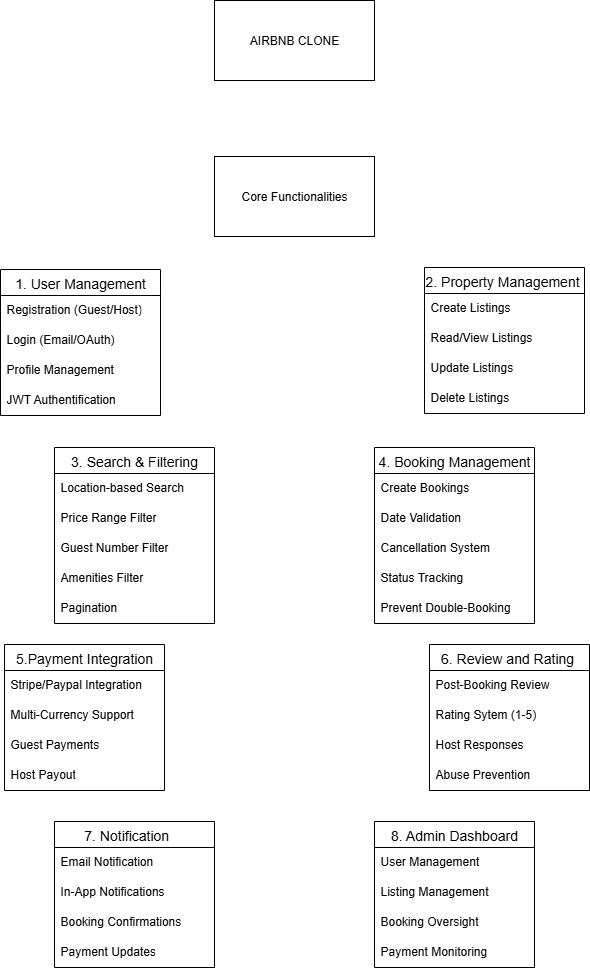

The diagram above was exported from draw.io. Its source (the exported page's mxGraphModel, read from the mxfile embedded in the PNG):
<mxGraphModel dx="1422" dy="1745" grid="0" gridSize="10" guides="1" tooltips="1" connect="1" arrows="1" fold="1" page="0" pageScale="1" pageWidth="850" pageHeight="1100" math="0" shadow="0">
  <root>
    <mxCell id="0" />
    <mxCell id="1" parent="0" />
    <mxCell id="INBS9ygISB0UXRknSllx-1" value="AIRBNB CLONE" style="rounded=0;whiteSpace=wrap;html=1;" vertex="1" parent="1">
      <mxGeometry x="211" y="-747" width="160" height="80" as="geometry" />
    </mxCell>
    <mxCell id="INBS9ygISB0UXRknSllx-2" value="Core Functionalities" style="rounded=0;whiteSpace=wrap;html=1;" vertex="1" parent="1">
      <mxGeometry x="211" y="-591" width="160" height="80" as="geometry" />
    </mxCell>
    <mxCell id="INBS9ygISB0UXRknSllx-11" value="1. User Management" style="swimlane;fontStyle=0;childLayout=stackLayout;horizontal=1;startSize=26;horizontalStack=0;resizeParent=1;resizeParentMax=0;resizeLast=0;collapsible=1;marginBottom=0;align=center;fontSize=14;" vertex="1" parent="1">
      <mxGeometry x="-3" y="-478" width="160" height="146" as="geometry" />
    </mxCell>
    <mxCell id="INBS9ygISB0UXRknSllx-12" value="Registration (Guest/Host)" style="text;strokeColor=none;fillColor=none;spacingLeft=4;spacingRight=4;overflow=hidden;rotatable=0;points=[[0,0.5],[1,0.5]];portConstraint=eastwest;fontSize=12;whiteSpace=wrap;html=1;" vertex="1" parent="INBS9ygISB0UXRknSllx-11">
      <mxGeometry y="26" width="160" height="30" as="geometry" />
    </mxCell>
    <mxCell id="INBS9ygISB0UXRknSllx-13" value="Login (Email/OAuth)" style="text;strokeColor=none;fillColor=none;spacingLeft=4;spacingRight=4;overflow=hidden;rotatable=0;points=[[0,0.5],[1,0.5]];portConstraint=eastwest;fontSize=12;whiteSpace=wrap;html=1;" vertex="1" parent="INBS9ygISB0UXRknSllx-11">
      <mxGeometry y="56" width="160" height="30" as="geometry" />
    </mxCell>
    <mxCell id="INBS9ygISB0UXRknSllx-14" value="Profile Management&amp;nbsp;" style="text;strokeColor=none;fillColor=none;spacingLeft=4;spacingRight=4;overflow=hidden;rotatable=0;points=[[0,0.5],[1,0.5]];portConstraint=eastwest;fontSize=12;whiteSpace=wrap;html=1;" vertex="1" parent="INBS9ygISB0UXRknSllx-11">
      <mxGeometry y="86" width="160" height="30" as="geometry" />
    </mxCell>
    <mxCell id="INBS9ygISB0UXRknSllx-43" value="JWT Authentification" style="text;strokeColor=none;fillColor=none;spacingLeft=4;spacingRight=4;overflow=hidden;rotatable=0;points=[[0,0.5],[1,0.5]];portConstraint=eastwest;fontSize=12;whiteSpace=wrap;html=1;" vertex="1" parent="INBS9ygISB0UXRknSllx-11">
      <mxGeometry y="116" width="160" height="30" as="geometry" />
    </mxCell>
    <mxCell id="INBS9ygISB0UXRknSllx-15" value="2. Property Management " style="swimlane;fontStyle=0;childLayout=stackLayout;horizontal=1;startSize=26;horizontalStack=0;resizeParent=1;resizeParentMax=0;resizeLast=0;collapsible=1;marginBottom=0;align=center;fontSize=14;" vertex="1" parent="1">
      <mxGeometry x="421" y="-480" width="160" height="146" as="geometry" />
    </mxCell>
    <mxCell id="INBS9ygISB0UXRknSllx-16" value="Create Listings" style="text;strokeColor=none;fillColor=none;spacingLeft=4;spacingRight=4;overflow=hidden;rotatable=0;points=[[0,0.5],[1,0.5]];portConstraint=eastwest;fontSize=12;whiteSpace=wrap;html=1;" vertex="1" parent="INBS9ygISB0UXRknSllx-15">
      <mxGeometry y="26" width="160" height="30" as="geometry" />
    </mxCell>
    <mxCell id="INBS9ygISB0UXRknSllx-17" value="Read/View Listings" style="text;strokeColor=none;fillColor=none;spacingLeft=4;spacingRight=4;overflow=hidden;rotatable=0;points=[[0,0.5],[1,0.5]];portConstraint=eastwest;fontSize=12;whiteSpace=wrap;html=1;" vertex="1" parent="INBS9ygISB0UXRknSllx-15">
      <mxGeometry y="56" width="160" height="30" as="geometry" />
    </mxCell>
    <mxCell id="INBS9ygISB0UXRknSllx-18" value="Update Listings" style="text;strokeColor=none;fillColor=none;spacingLeft=4;spacingRight=4;overflow=hidden;rotatable=0;points=[[0,0.5],[1,0.5]];portConstraint=eastwest;fontSize=12;whiteSpace=wrap;html=1;" vertex="1" parent="INBS9ygISB0UXRknSllx-15">
      <mxGeometry y="86" width="160" height="30" as="geometry" />
    </mxCell>
    <mxCell id="INBS9ygISB0UXRknSllx-44" value="Delete Listings" style="text;strokeColor=none;fillColor=none;spacingLeft=4;spacingRight=4;overflow=hidden;rotatable=0;points=[[0,0.5],[1,0.5]];portConstraint=eastwest;fontSize=12;whiteSpace=wrap;html=1;" vertex="1" parent="INBS9ygISB0UXRknSllx-15">
      <mxGeometry y="116" width="160" height="30" as="geometry" />
    </mxCell>
    <mxCell id="INBS9ygISB0UXRknSllx-19" value="3. Search &amp; Filtering" style="swimlane;fontStyle=0;childLayout=stackLayout;horizontal=1;startSize=26;horizontalStack=0;resizeParent=1;resizeParentMax=0;resizeLast=0;collapsible=1;marginBottom=0;align=center;fontSize=14;" vertex="1" parent="1">
      <mxGeometry x="51" y="-300" width="160" height="176" as="geometry" />
    </mxCell>
    <mxCell id="INBS9ygISB0UXRknSllx-20" value="Location-based Search&amp;nbsp;" style="text;strokeColor=none;fillColor=none;spacingLeft=4;spacingRight=4;overflow=hidden;rotatable=0;points=[[0,0.5],[1,0.5]];portConstraint=eastwest;fontSize=12;whiteSpace=wrap;html=1;" vertex="1" parent="INBS9ygISB0UXRknSllx-19">
      <mxGeometry y="26" width="160" height="30" as="geometry" />
    </mxCell>
    <mxCell id="INBS9ygISB0UXRknSllx-21" value="Price Range Filter" style="text;strokeColor=none;fillColor=none;spacingLeft=4;spacingRight=4;overflow=hidden;rotatable=0;points=[[0,0.5],[1,0.5]];portConstraint=eastwest;fontSize=12;whiteSpace=wrap;html=1;" vertex="1" parent="INBS9ygISB0UXRknSllx-19">
      <mxGeometry y="56" width="160" height="30" as="geometry" />
    </mxCell>
    <mxCell id="INBS9ygISB0UXRknSllx-22" value="Guest Number Filter" style="text;strokeColor=none;fillColor=none;spacingLeft=4;spacingRight=4;overflow=hidden;rotatable=0;points=[[0,0.5],[1,0.5]];portConstraint=eastwest;fontSize=12;whiteSpace=wrap;html=1;" vertex="1" parent="INBS9ygISB0UXRknSllx-19">
      <mxGeometry y="86" width="160" height="30" as="geometry" />
    </mxCell>
    <mxCell id="INBS9ygISB0UXRknSllx-45" value="Amenities Filter" style="text;strokeColor=none;fillColor=none;spacingLeft=4;spacingRight=4;overflow=hidden;rotatable=0;points=[[0,0.5],[1,0.5]];portConstraint=eastwest;fontSize=12;whiteSpace=wrap;html=1;" vertex="1" parent="INBS9ygISB0UXRknSllx-19">
      <mxGeometry y="116" width="160" height="30" as="geometry" />
    </mxCell>
    <mxCell id="INBS9ygISB0UXRknSllx-46" value="Pagination" style="text;strokeColor=none;fillColor=none;spacingLeft=4;spacingRight=4;overflow=hidden;rotatable=0;points=[[0,0.5],[1,0.5]];portConstraint=eastwest;fontSize=12;whiteSpace=wrap;html=1;" vertex="1" parent="INBS9ygISB0UXRknSllx-19">
      <mxGeometry y="146" width="160" height="30" as="geometry" />
    </mxCell>
    <mxCell id="INBS9ygISB0UXRknSllx-23" value="4. Booking Management" style="swimlane;fontStyle=0;childLayout=stackLayout;horizontal=1;startSize=26;horizontalStack=0;resizeParent=1;resizeParentMax=0;resizeLast=0;collapsible=1;marginBottom=0;align=center;fontSize=14;" vertex="1" parent="1">
      <mxGeometry x="371" y="-300" width="160" height="176" as="geometry" />
    </mxCell>
    <mxCell id="INBS9ygISB0UXRknSllx-24" value="Create Bookings" style="text;strokeColor=none;fillColor=none;spacingLeft=4;spacingRight=4;overflow=hidden;rotatable=0;points=[[0,0.5],[1,0.5]];portConstraint=eastwest;fontSize=12;whiteSpace=wrap;html=1;" vertex="1" parent="INBS9ygISB0UXRknSllx-23">
      <mxGeometry y="26" width="160" height="30" as="geometry" />
    </mxCell>
    <mxCell id="INBS9ygISB0UXRknSllx-25" value="Date Validation" style="text;strokeColor=none;fillColor=none;spacingLeft=4;spacingRight=4;overflow=hidden;rotatable=0;points=[[0,0.5],[1,0.5]];portConstraint=eastwest;fontSize=12;whiteSpace=wrap;html=1;" vertex="1" parent="INBS9ygISB0UXRknSllx-23">
      <mxGeometry y="56" width="160" height="30" as="geometry" />
    </mxCell>
    <mxCell id="INBS9ygISB0UXRknSllx-26" value="Cancellation System&amp;nbsp;" style="text;strokeColor=none;fillColor=none;spacingLeft=4;spacingRight=4;overflow=hidden;rotatable=0;points=[[0,0.5],[1,0.5]];portConstraint=eastwest;fontSize=12;whiteSpace=wrap;html=1;" vertex="1" parent="INBS9ygISB0UXRknSllx-23">
      <mxGeometry y="86" width="160" height="30" as="geometry" />
    </mxCell>
    <mxCell id="INBS9ygISB0UXRknSllx-47" value="Status Tracking" style="text;strokeColor=none;fillColor=none;spacingLeft=4;spacingRight=4;overflow=hidden;rotatable=0;points=[[0,0.5],[1,0.5]];portConstraint=eastwest;fontSize=12;whiteSpace=wrap;html=1;" vertex="1" parent="INBS9ygISB0UXRknSllx-23">
      <mxGeometry y="116" width="160" height="30" as="geometry" />
    </mxCell>
    <mxCell id="INBS9ygISB0UXRknSllx-48" value="Prevent Double-Booking" style="text;strokeColor=none;fillColor=none;spacingLeft=4;spacingRight=4;overflow=hidden;rotatable=0;points=[[0,0.5],[1,0.5]];portConstraint=eastwest;fontSize=12;whiteSpace=wrap;html=1;" vertex="1" parent="INBS9ygISB0UXRknSllx-23">
      <mxGeometry y="146" width="160" height="30" as="geometry" />
    </mxCell>
    <mxCell id="INBS9ygISB0UXRknSllx-27" value="5.Payment Integration" style="swimlane;fontStyle=0;childLayout=stackLayout;horizontal=1;startSize=26;horizontalStack=0;resizeParent=1;resizeParentMax=0;resizeLast=0;collapsible=1;marginBottom=0;align=center;fontSize=14;" vertex="1" parent="1">
      <mxGeometry x="1" y="-103" width="160" height="146" as="geometry" />
    </mxCell>
    <mxCell id="INBS9ygISB0UXRknSllx-28" value="Stripe/Paypal Integration&amp;nbsp;" style="text;strokeColor=none;fillColor=none;spacingLeft=4;spacingRight=4;overflow=hidden;rotatable=0;points=[[0,0.5],[1,0.5]];portConstraint=eastwest;fontSize=12;whiteSpace=wrap;html=1;" vertex="1" parent="INBS9ygISB0UXRknSllx-27">
      <mxGeometry y="26" width="160" height="30" as="geometry" />
    </mxCell>
    <mxCell id="INBS9ygISB0UXRknSllx-29" value="Multi-Currency Support" style="text;strokeColor=none;fillColor=none;spacingLeft=4;spacingRight=4;overflow=hidden;rotatable=0;points=[[0,0.5],[1,0.5]];portConstraint=eastwest;fontSize=12;whiteSpace=wrap;html=1;" vertex="1" parent="INBS9ygISB0UXRknSllx-27">
      <mxGeometry y="56" width="160" height="30" as="geometry" />
    </mxCell>
    <mxCell id="INBS9ygISB0UXRknSllx-30" value="Guest Payments" style="text;strokeColor=none;fillColor=none;spacingLeft=4;spacingRight=4;overflow=hidden;rotatable=0;points=[[0,0.5],[1,0.5]];portConstraint=eastwest;fontSize=12;whiteSpace=wrap;html=1;" vertex="1" parent="INBS9ygISB0UXRknSllx-27">
      <mxGeometry y="86" width="160" height="30" as="geometry" />
    </mxCell>
    <mxCell id="INBS9ygISB0UXRknSllx-49" value="Host Payout" style="text;strokeColor=none;fillColor=none;spacingLeft=4;spacingRight=4;overflow=hidden;rotatable=0;points=[[0,0.5],[1,0.5]];portConstraint=eastwest;fontSize=12;whiteSpace=wrap;html=1;" vertex="1" parent="INBS9ygISB0UXRknSllx-27">
      <mxGeometry y="116" width="160" height="30" as="geometry" />
    </mxCell>
    <mxCell id="INBS9ygISB0UXRknSllx-31" value="6. Review and Rating " style="swimlane;fontStyle=0;childLayout=stackLayout;horizontal=1;startSize=26;horizontalStack=0;resizeParent=1;resizeParentMax=0;resizeLast=0;collapsible=1;marginBottom=0;align=center;fontSize=14;" vertex="1" parent="1">
      <mxGeometry x="426" y="-103" width="160" height="146" as="geometry" />
    </mxCell>
    <mxCell id="INBS9ygISB0UXRknSllx-32" value="Post-Booking Review" style="text;strokeColor=none;fillColor=none;spacingLeft=4;spacingRight=4;overflow=hidden;rotatable=0;points=[[0,0.5],[1,0.5]];portConstraint=eastwest;fontSize=12;whiteSpace=wrap;html=1;" vertex="1" parent="INBS9ygISB0UXRknSllx-31">
      <mxGeometry y="26" width="160" height="30" as="geometry" />
    </mxCell>
    <mxCell id="INBS9ygISB0UXRknSllx-33" value="Rating Sytem (1-5)" style="text;strokeColor=none;fillColor=none;spacingLeft=4;spacingRight=4;overflow=hidden;rotatable=0;points=[[0,0.5],[1,0.5]];portConstraint=eastwest;fontSize=12;whiteSpace=wrap;html=1;" vertex="1" parent="INBS9ygISB0UXRknSllx-31">
      <mxGeometry y="56" width="160" height="30" as="geometry" />
    </mxCell>
    <mxCell id="INBS9ygISB0UXRknSllx-34" value="Host Responses" style="text;strokeColor=none;fillColor=none;spacingLeft=4;spacingRight=4;overflow=hidden;rotatable=0;points=[[0,0.5],[1,0.5]];portConstraint=eastwest;fontSize=12;whiteSpace=wrap;html=1;" vertex="1" parent="INBS9ygISB0UXRknSllx-31">
      <mxGeometry y="86" width="160" height="30" as="geometry" />
    </mxCell>
    <mxCell id="INBS9ygISB0UXRknSllx-51" value="Abuse Prevention" style="text;strokeColor=none;fillColor=none;spacingLeft=4;spacingRight=4;overflow=hidden;rotatable=0;points=[[0,0.5],[1,0.5]];portConstraint=eastwest;fontSize=12;whiteSpace=wrap;html=1;" vertex="1" parent="INBS9ygISB0UXRknSllx-31">
      <mxGeometry y="116" width="160" height="30" as="geometry" />
    </mxCell>
    <mxCell id="INBS9ygISB0UXRknSllx-35" value="7. Notification    " style="swimlane;fontStyle=0;childLayout=stackLayout;horizontal=1;startSize=26;horizontalStack=0;resizeParent=1;resizeParentMax=0;resizeLast=0;collapsible=1;marginBottom=0;align=center;fontSize=14;" vertex="1" parent="1">
      <mxGeometry x="51" y="74" width="160" height="146" as="geometry" />
    </mxCell>
    <mxCell id="INBS9ygISB0UXRknSllx-36" value="Email Notification" style="text;strokeColor=none;fillColor=none;spacingLeft=4;spacingRight=4;overflow=hidden;rotatable=0;points=[[0,0.5],[1,0.5]];portConstraint=eastwest;fontSize=12;whiteSpace=wrap;html=1;" vertex="1" parent="INBS9ygISB0UXRknSllx-35">
      <mxGeometry y="26" width="160" height="30" as="geometry" />
    </mxCell>
    <mxCell id="INBS9ygISB0UXRknSllx-37" value="In-App Notifications" style="text;strokeColor=none;fillColor=none;spacingLeft=4;spacingRight=4;overflow=hidden;rotatable=0;points=[[0,0.5],[1,0.5]];portConstraint=eastwest;fontSize=12;whiteSpace=wrap;html=1;" vertex="1" parent="INBS9ygISB0UXRknSllx-35">
      <mxGeometry y="56" width="160" height="30" as="geometry" />
    </mxCell>
    <mxCell id="INBS9ygISB0UXRknSllx-38" value="Booking Confirmations" style="text;strokeColor=none;fillColor=none;spacingLeft=4;spacingRight=4;overflow=hidden;rotatable=0;points=[[0,0.5],[1,0.5]];portConstraint=eastwest;fontSize=12;whiteSpace=wrap;html=1;" vertex="1" parent="INBS9ygISB0UXRknSllx-35">
      <mxGeometry y="86" width="160" height="30" as="geometry" />
    </mxCell>
    <mxCell id="INBS9ygISB0UXRknSllx-52" value="Payment Updates" style="text;strokeColor=none;fillColor=none;spacingLeft=4;spacingRight=4;overflow=hidden;rotatable=0;points=[[0,0.5],[1,0.5]];portConstraint=eastwest;fontSize=12;whiteSpace=wrap;html=1;" vertex="1" parent="INBS9ygISB0UXRknSllx-35">
      <mxGeometry y="116" width="160" height="30" as="geometry" />
    </mxCell>
    <mxCell id="INBS9ygISB0UXRknSllx-39" value="8. Admin Dashboard" style="swimlane;fontStyle=0;childLayout=stackLayout;horizontal=1;startSize=26;horizontalStack=0;resizeParent=1;resizeParentMax=0;resizeLast=0;collapsible=1;marginBottom=0;align=center;fontSize=14;" vertex="1" parent="1">
      <mxGeometry x="371" y="74" width="160" height="146" as="geometry" />
    </mxCell>
    <mxCell id="INBS9ygISB0UXRknSllx-40" value="User Management" style="text;strokeColor=none;fillColor=none;spacingLeft=4;spacingRight=4;overflow=hidden;rotatable=0;points=[[0,0.5],[1,0.5]];portConstraint=eastwest;fontSize=12;whiteSpace=wrap;html=1;" vertex="1" parent="INBS9ygISB0UXRknSllx-39">
      <mxGeometry y="26" width="160" height="30" as="geometry" />
    </mxCell>
    <mxCell id="INBS9ygISB0UXRknSllx-41" value="Listing Management&amp;nbsp;" style="text;strokeColor=none;fillColor=none;spacingLeft=4;spacingRight=4;overflow=hidden;rotatable=0;points=[[0,0.5],[1,0.5]];portConstraint=eastwest;fontSize=12;whiteSpace=wrap;html=1;" vertex="1" parent="INBS9ygISB0UXRknSllx-39">
      <mxGeometry y="56" width="160" height="30" as="geometry" />
    </mxCell>
    <mxCell id="INBS9ygISB0UXRknSllx-42" value="Booking Oversight" style="text;strokeColor=none;fillColor=none;spacingLeft=4;spacingRight=4;overflow=hidden;rotatable=0;points=[[0,0.5],[1,0.5]];portConstraint=eastwest;fontSize=12;whiteSpace=wrap;html=1;" vertex="1" parent="INBS9ygISB0UXRknSllx-39">
      <mxGeometry y="86" width="160" height="30" as="geometry" />
    </mxCell>
    <mxCell id="INBS9ygISB0UXRknSllx-53" value="Payment Monitoring" style="text;strokeColor=none;fillColor=none;spacingLeft=4;spacingRight=4;overflow=hidden;rotatable=0;points=[[0,0.5],[1,0.5]];portConstraint=eastwest;fontSize=12;whiteSpace=wrap;html=1;" vertex="1" parent="INBS9ygISB0UXRknSllx-39">
      <mxGeometry y="116" width="160" height="30" as="geometry" />
    </mxCell>
  </root>
</mxGraphModel>